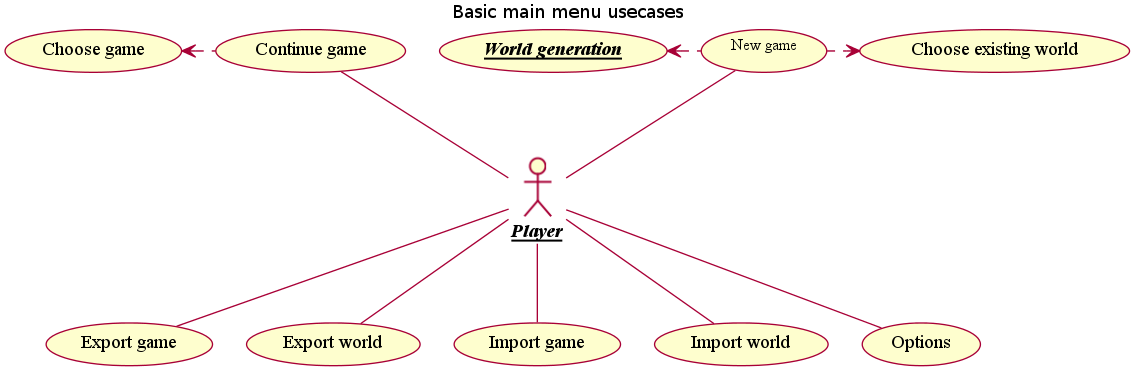

The diagram above was rendered by PlantUML. Its source (embedded in the PNG):
@startuml
title Basic main menu usecases

:Player: as P

P -up- (New game)
P -up- (Continue game)
P -- (Export game)
P -- (Export world)
P -- (Import game)
P -- (Import world)
P -down- (Options)

(New game) .right.> (Choose existing world)
(New game) .left.> (World generation)

(Continue game) .left.> (Choose game)
@enduml